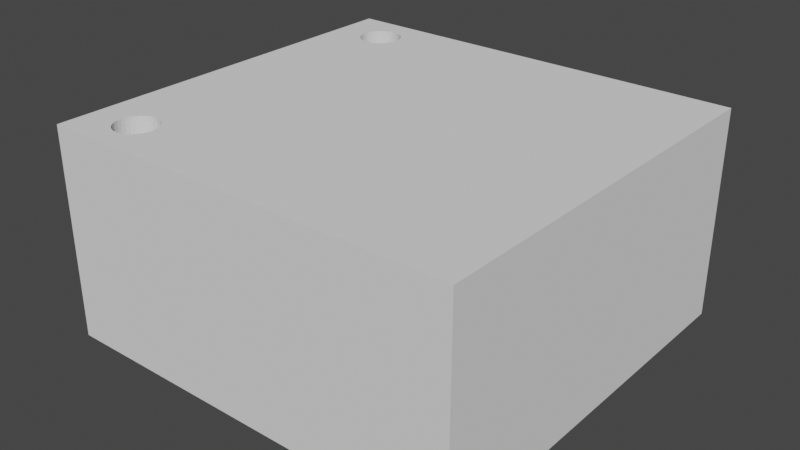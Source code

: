 # Source: VTX_Backstop.blend  (saved by Blender 2.81.16; exported with 4.5.12 LTS)
import bpy
from mathutils import Matrix  # noqa: F401  (used for matrix-valued properties, if any)

bpy.ops.wm.read_factory_settings(use_empty=True)
scene = bpy.context.scene
scene.name = 'Scene'

# ---- collections
col_collection = bpy.data.collections.new('Collection'); scene.collection.children.link(col_collection)

# ---- world
world_world = bpy.data.worlds.new('World'); scene.world = world_world
world_world.use_nodes = True; world_world.node_tree.nodes.clear()
_N = world_world.node_tree.nodes; _L = world_world.node_tree.links
n0 = _N.new('ShaderNodeOutputWorld'); n0.name = 'World Output'; n0.location = (300, 300)
n1 = _N.new('ShaderNodeBackground'); n1.name = 'Background'; n1.location = (10, 300)
n1.inputs[0].default_value = (0.05088, 0.05088, 0.05088, 1.0)
_L.new(n1.outputs[0], n0.inputs[0])
n0.is_active_output = True
world_world.color = (0.05088, 0.05088, 0.05088)
world_world.use_sun_shadow = False
world_world.sun_shadow_jitter_overblur = 0.0

# ---- meshes
me_plane = bpy.data.meshes.new('Plane')
me_plane.from_pydata([(-1.0, -1.0, 0.0), (1.0, -1.0, 0.0), (-1.0, 1.0, 0.0), (1.0, 1.0, 0.0), (-2.384e-07, 0.8947, 0.0), (0.07804, 0.8927, 0.0), (0.1531, 0.8867, 0.0), (0.2222, 0.877, 0.0), (0.2828, 0.8639, 0.0), (0.3326, 0.848, 0.0), (0.3696, 0.8298, 0.0), (0.3923, 0.81, 0.0), (0.4, 0.7895, 0.0), (0.3923, 0.7689, 0.0), (0.3696, 0.7492, 0.0), (0.3326, 0.731, 0.0), (0.2828, 0.715, 0.0), (0.2222, 0.702, 0.0), (0.1531, 0.6922, 0.0), (0.07804, 0.6862, 0.0), (-2.384e-07, 0.6842, 0.0), (-0.07804, 0.6862, 0.0), (-0.1531, 0.6922, 0.0), (-0.2222, 0.702, 0.0), (-0.2828, 0.715, 0.0), (-0.3326, 0.731, 0.0), (-0.3696, 0.7492, 0.0), (-0.3923, 0.7689, 0.0), (-0.4, 0.7895, 0.0), (-0.3923, 0.81, 0.0), (-0.3696, 0.8298, 0.0), (-0.3326, 0.848, 0.0), (-0.2828, 0.8639, 0.0), (-0.2222, 0.877, 0.0), (-0.1531, 0.8867, 0.0), (-0.07804, 0.8927, 0.0), (-2.98e-07, -0.6842, 0.0), (0.07804, -0.6862, 0.0), (0.1531, -0.6922, 0.0), (0.2222, -0.702, 0.0), (0.2828, -0.715, 0.0), (0.3326, -0.731, 0.0), (0.3696, -0.7492, 0.0), (0.3923, -0.7689, 0.0), (0.4, -0.7895, 0.0), (0.3923, -0.81, 0.0), (0.3696, -0.8298, 0.0), (0.3326, -0.848, 0.0), (0.2828, -0.8639, 0.0), (0.2222, -0.877, 0.0), (0.1531, -0.8867, 0.0), (0.07804, -0.8927, 0.0), (-2.31e-07, -0.8947, 0.0), (-0.07804, -0.8927, 0.0), (-0.1531, -0.8867, 0.0), (-0.2222, -0.877, 0.0), (-0.2828, -0.8639, 0.0), (-0.3326, -0.848, 0.0), (-0.3696, -0.8298, 0.0), (-0.3923, -0.81, 0.0), (-0.4, -0.7895, 0.0), (-0.3923, -0.7689, 0.0), (-0.3696, -0.7492, 0.0), (-0.3326, -0.731, 0.0), (-0.2828, -0.715, 0.0), (-0.2222, -0.702, 0.0), (-0.1531, -0.6922, 0.0), (-0.07804, -0.6862, 0.0), (-1.0, 1.0, 2.0), (-1.0, -1.0, 2.0), (1.0, -1.0, 2.0), (1.0, 1.0, 2.0), (-2.384e-07, 0.8947, 2.0), (0.07804, 0.8927, 2.0), (0.1531, 0.8867, 2.0), (0.2222, 0.877, 2.0), (0.2828, 0.8639, 2.0), (0.3326, 0.848, 2.0), (0.3696, 0.8298, 2.0), (0.3923, 0.81, 2.0), (0.4, 0.7895, 2.0), (0.3923, 0.7689, 2.0), (0.3696, 0.7492, 2.0), (0.3326, 0.731, 2.0), (0.2828, 0.715, 2.0), (0.2222, 0.702, 2.0), (0.1531, 0.6922, 2.0), (0.07804, 0.6862, 2.0), (-2.384e-07, 0.6842, 2.0), (-0.07804, 0.6862, 2.0), (-0.1531, 0.6922, 2.0), (-0.2222, 0.702, 2.0), (-0.2828, 0.715, 2.0), (-0.3326, 0.731, 2.0), (-0.3696, 0.7492, 2.0), (-0.3923, 0.7689, 2.0), (-0.4, 0.7895, 2.0), (-0.3923, 0.81, 2.0), (-0.3696, 0.8298, 2.0), (-0.3326, 0.848, 2.0), (-0.2828, 0.8639, 2.0), (-0.2222, 0.877, 2.0), (-0.1531, 0.8867, 2.0), (-0.07804, 0.8927, 2.0), (-2.98e-07, -0.6842, 2.0), (0.07804, -0.6862, 2.0), (0.1531, -0.6922, 2.0), (0.2222, -0.702, 2.0), (0.2828, -0.715, 2.0), (0.3326, -0.731, 2.0), (0.3696, -0.7492, 2.0), (0.3923, -0.7689, 2.0), (0.4, -0.7895, 2.0), (0.3923, -0.81, 2.0), (0.3696, -0.8298, 2.0), (0.3326, -0.848, 2.0), (0.2828, -0.8639, 2.0), (0.2222, -0.877, 2.0), (0.1531, -0.8867, 2.0), (0.07804, -0.8927, 2.0), (-2.31e-07, -0.8947, 2.0), (-0.07804, -0.8927, 2.0), (-0.1531, -0.8867, 2.0), (-0.2222, -0.877, 2.0), (-0.2828, -0.8639, 2.0), (-0.3326, -0.848, 2.0), (-0.3696, -0.8298, 2.0), (-0.3923, -0.81, 2.0), (-0.4, -0.7895, 2.0), (-0.3923, -0.7689, 2.0), (-0.3696, -0.7492, 2.0), (-0.3326, -0.731, 2.0), (-0.2828, -0.715, 2.0), (-0.2222, -0.702, 2.0), (-0.1531, -0.6922, 2.0), (-0.07804, -0.6862, 2.0), (7.0, -1.0, 0.0), (7.0, 1.0, 0.0), (7.0, -1.0, 2.0), (7.0, 1.0, 2.0)], [], [(0, 60, 59, 58, 57, 56, 55, 54, 53, 52, 51, 50, 49, 48, 47, 46, 45, 44, 1), (61, 60, 0, 2, 28, 27, 26, 25, 24, 23, 22, 21, 20, 19, 18, 17, 16, 15, 14, 13, 12, 3, 1, 44, 43, 42, 41, 40, 39, 38, 37, 36, 67, 66, 65, 64, 63, 62), (2, 3, 12, 11, 10, 9, 8, 7, 6, 5, 4, 35, 34, 33, 32, 31, 30, 29, 28), (69, 70, 112, 113, 114, 115, 116, 117, 118, 119, 120, 121, 122, 123, 124, 125, 126, 127, 128), (129, 130, 131, 132, 133, 134, 135, 104, 105, 106, 107, 108, 109, 110, 111, 112, 70, 71, 80, 81, 82, 83, 84, 85, 86, 87, 88, 89, 90, 91, 92, 93, 94, 95, 96, 68, 69, 128), (68, 96, 97, 98, 99, 100, 101, 102, 103, 72, 73, 74, 75, 76, 77, 78, 79, 80, 71), (11, 12, 80, 79), (64, 65, 133, 132), (38, 39, 107, 106), (12, 13, 81, 80), (65, 66, 134, 133), (39, 40, 108, 107), (13, 14, 82, 81), (66, 67, 135, 134), (40, 41, 109, 108), (14, 15, 83, 82), (67, 36, 104, 135), (41, 42, 110, 109), (15, 16, 84, 83), (42, 43, 111, 110), (16, 17, 85, 84), (43, 44, 112, 111), (17, 18, 86, 85), (44, 45, 113, 112), (18, 19, 87, 86), (45, 46, 114, 113), (19, 20, 88, 87), (46, 47, 115, 114), (20, 21, 89, 88), (47, 48, 116, 115), (21, 22, 90, 89), (48, 49, 117, 116), (22, 23, 91, 90), (49, 50, 118, 117), (23, 24, 92, 91), (50, 51, 119, 118), (24, 25, 93, 92), (51, 52, 120, 119), (25, 26, 94, 93), (52, 53, 121, 120), (26, 27, 95, 94), (2, 0, 69, 68), (53, 54, 122, 121), (27, 28, 96, 95), (0, 1, 70, 69), (54, 55, 123, 122), (28, 29, 97, 96), (70, 1, 136, 138), (55, 56, 124, 123), (29, 30, 98, 97), (3, 2, 68, 71), (56, 57, 125, 124), (30, 31, 99, 98), (4, 5, 73, 72), (57, 58, 126, 125), (31, 32, 100, 99), (5, 6, 74, 73), (58, 59, 127, 126), (32, 33, 101, 100), (6, 7, 75, 74), (59, 60, 128, 127), (33, 34, 102, 101), (7, 8, 76, 75), (60, 61, 129, 128), (34, 35, 103, 102), (8, 9, 77, 76), (61, 62, 130, 129), (35, 4, 72, 103), (9, 10, 78, 77), (62, 63, 131, 130), (36, 37, 105, 104), (10, 11, 79, 78), (63, 64, 132, 131), (37, 38, 106, 105), (136, 137, 139, 138), (71, 70, 138, 139), (1, 3, 137, 136), (3, 71, 139, 137)])
_uv = me_plane.uv_layers.new(name='UVMap')
_uv.uv.foreach_set('vector', [0.0, 0.0, 0.3, 0.1053, 0.3038, 0.095, 0.3152, 0.08512, 0.3337, 0.07602, 0.3586, 0.06805, 0.3889, 0.0615, 0.4235, 0.05664, 0.461, 0.05364, 0.5, 0.05263, 0.539, 0.05364, 0.5765, 0.05664, 0.6111, 0.0615, 0.6414, 0.06805, 0.6663, 0.07602, 0.6848, 0.08512, 0.6962, 0.095, 0.7, 0.1053, 1.0, 0.0, 0.3038, 0.1155, 0.3, 0.1053, 0.0, 0.0, 0.0, 1.0, 0.3, 0.8947, 0.3038, 0.8845, 0.3152, 0.8746, 0.3337, 0.8655, 0.3586, 0.8575, 0.3889, 0.851, 0.4235, 0.8461, 0.461, 0.8431, 0.5, 0.8421, 0.539, 0.8431, 0.5765, 0.8461, 0.6111, 0.851, 0.6414, 0.8575, 0.6663, 0.8655, 0.6848, 0.8746, 0.6962, 0.8845, 0.7, 0.8947, 1.0, 1.0, 1.0, 0.0, 0.7, 0.1053, 0.6962, 0.1155, 0.6848, 0.1254, 0.6663, 0.1345, 0.6414, 0.1425, 0.6111, 0.149, 0.5765, 0.1539, 0.539, 0.1569, 0.5, 0.1579, 0.461, 0.1569, 0.4235, 0.1539, 0.3889, 0.149, 0.3586, 0.1425, 0.3337, 0.1345, 0.3152, 0.1254, 0.0, 1.0, 1.0, 1.0, 0.7, 0.8947, 0.6962, 0.905, 0.6848, 0.9149, 0.6663, 0.924, 0.6414, 0.932, 0.6111, 0.9385, 0.5765, 0.9434, 0.539, 0.9464, 0.5, 0.9474, 0.461, 0.9464, 0.4235, 0.9434, 0.3889, 0.9385, 0.3586, 0.932, 0.3337, 0.924, 0.3152, 0.9149, 0.3038, 0.905, 0.3, 0.8947, 0.0, 0.0, 1.0, 0.0, 0.7, 0.1053, 0.6962, 0.095, 0.6848, 0.08512, 0.6663, 0.07602, 0.6414, 0.06805, 0.6111, 0.0615, 0.5765, 0.05664, 0.539, 0.05364, 0.5, 0.05263, 0.461, 0.05364, 0.4235, 0.05664, 0.3889, 0.0615, 0.3586, 0.06805, 0.3337, 0.07602, 0.3152, 0.08512, 0.3038, 0.095, 0.3, 0.1053, 0.3038, 0.1155, 0.3152, 0.1254, 0.3337, 0.1345, 0.3586, 0.1425, 0.3889, 0.149, 0.4235, 0.1539, 0.461, 0.1569, 0.5, 0.1579, 0.539, 0.1569, 0.5765, 0.1539, 0.6111, 0.149, 0.6414, 0.1425, 0.6663, 0.1345, 0.6848, 0.1254, 0.6962, 0.1155, 0.7, 0.1053, 1.0, 0.0, 1.0, 1.0, 0.7, 0.8947, 0.6962, 0.8845, 0.6848, 0.8746, 0.6663, 0.8655, 0.6414, 0.8575, 0.6111, 0.851, 0.5765, 0.8461, 0.539, 0.8431, 0.5, 0.8421, 0.461, 0.8431, 0.4235, 0.8461, 0.3889, 0.851, 0.3586, 0.8575, 0.3337, 0.8655, 0.3152, 0.8746, 0.3038, 0.8845, 0.3, 0.8947, 0.0, 1.0, 0.0, 0.0, 0.3, 0.1053, 0.0, 1.0, 0.3, 0.8947, 0.3038, 0.905, 0.3152, 0.9149, 0.3337, 0.924, 0.3586, 0.932, 0.3889, 0.9385, 0.4235, 0.9434, 0.461, 0.9464, 0.5, 0.9474, 0.539, 0.9464, 0.5765, 0.9434, 0.6111, 0.9385, 0.6414, 0.932, 0.6663, 0.924, 0.6848, 0.9149, 0.6962, 0.905, 0.7, 0.8947, 1.0, 1.0, 0.6962, 0.905, 0.7, 0.8947, 0.7, 0.8947, 0.6962, 0.905, 0.3586, 0.1425, 0.3889, 0.149, 0.3889, 0.149, 0.3586, 0.1425, 0.5765, 0.1539, 0.6111, 0.149, 0.6111, 0.149, 0.5765, 0.1539, 0.7, 0.8947, 0.6962, 0.8845, 0.6962, 0.8845, 0.7, 0.8947, 0.3889, 0.149, 0.4235, 0.1539, 0.4235, 0.1539, 0.3889, 0.149, 0.6111, 0.149, 0.6414, 0.1425, 0.6414, 0.1425, 0.6111, 0.149, 0.6962, 0.8845, 0.6848, 0.8746, 0.6848, 0.8746, 0.6962, 0.8845, 0.4235, 0.1539, 0.461, 0.1569, 0.461, 0.1569, 0.4235, 0.1539, 0.6414, 0.1425, 0.6663, 0.1345, 0.6663, 0.1345, 0.6414, 0.1425, 0.6848, 0.8746, 0.6663, 0.8655, 0.6663, 0.8655, 0.6848, 0.8746, 0.461, 0.1569, 0.5, 0.1579, 0.5, 0.1579, 0.461, 0.1569, 0.6663, 0.1345, 0.6848, 0.1254, 0.6848, 0.1254, 0.6663, 0.1345, 0.6663, 0.8655, 0.6414, 0.8575, 0.6414, 0.8575, 0.6663, 0.8655, 0.6848, 0.1254, 0.6962, 0.1155, 0.6962, 0.1155, 0.6848, 0.1254, 0.6414, 0.8575, 0.6111, 0.851, 0.6111, 0.851, 0.6414, 0.8575, 0.6962, 0.1155, 0.7, 0.1053, 0.7, 0.1053, 0.6962, 0.1155, 0.6111, 0.851, 0.5765, 0.8461, 0.5765, 0.8461, 0.6111, 0.851, 0.7, 0.1053, 0.6962, 0.095, 0.6962, 0.095, 0.7, 0.1053, 0.5765, 0.8461, 0.539, 0.8431, 0.539, 0.8431, 0.5765, 0.8461, 0.6962, 0.095, 0.6848, 0.08512, 0.6848, 0.08512, 0.6962, 0.095, 0.539, 0.8431, 0.5, 0.8421, 0.5, 0.8421, 0.539, 0.8431, 0.6848, 0.08512, 0.6663, 0.07602, 0.6663, 0.07602, 0.6848, 0.08512, 0.5, 0.8421, 0.461, 0.8431, 0.461, 0.8431, 0.5, 0.8421, 0.6663, 0.07602, 0.6414, 0.06805, 0.6414, 0.06805, 0.6663, 0.07602, 0.461, 0.8431, 0.4235, 0.8461, 0.4235, 0.8461, 0.461, 0.8431, 0.6414, 0.06805, 0.6111, 0.0615, 0.6111, 0.0615, 0.6414, 0.06805, 0.4235, 0.8461, 0.3889, 0.851, 0.3889, 0.851, 0.4235, 0.8461, 0.6111, 0.0615, 0.5765, 0.05664, 0.5765, 0.05664, 0.6111, 0.0615, 0.3889, 0.851, 0.3586, 0.8575, 0.3586, 0.8575, 0.3889, 0.851, 0.5765, 0.05664, 0.539, 0.05364, 0.539, 0.05364, 0.5765, 0.05664, 0.3586, 0.8575, 0.3337, 0.8655, 0.3337, 0.8655, 0.3586, 0.8575, 0.539, 0.05364, 0.5, 0.05263, 0.5, 0.05263, 0.539, 0.05364, 0.3337, 0.8655, 0.3152, 0.8746, 0.3152, 0.8746, 0.3337, 0.8655, 0.5, 0.05263, 0.461, 0.05364, 0.461, 0.05364, 0.5, 0.05263, 0.3152, 0.8746, 0.3038, 0.8845, 0.3038, 0.8845, 0.3152, 0.8746, 0.0, 1.0, 0.0, 0.0, 0.0, 0.0, 0.0, 1.0, 0.461, 0.05364, 0.4235, 0.05664, 0.4235, 0.05664, 0.461, 0.05364, 0.3038, 0.8845, 0.3, 0.8947, 0.3, 0.8947, 0.3038, 0.8845, 0.0, 0.0, 1.0, 0.0, 1.0, 0.0, 0.0, 0.0, 0.4235, 0.05664, 0.3889, 0.0615, 0.3889, 0.0615, 0.4235, 0.05664, 0.3, 0.8947, 0.3038, 0.905, 0.3038, 0.905, 0.3, 0.8947, 1.0, 0.0, 1.0, 0.0, 1.0, 0.0, 1.0, 0.0, 0.3889, 0.0615, 0.3586, 0.06805, 0.3586, 0.06805, 0.3889, 0.0615, 0.3038, 0.905, 0.3152, 0.9149, 0.3152, 0.9149, 0.3038, 0.905, 1.0, 1.0, 0.0, 1.0, 0.0, 1.0, 1.0, 1.0, 0.3586, 0.06805, 0.3337, 0.07602, 0.3337, 0.07602, 0.3586, 0.06805, 0.3152, 0.9149, 0.3337, 0.924, 0.3337, 0.924, 0.3152, 0.9149, 0.5, 0.9474, 0.539, 0.9464, 0.539, 0.9464, 0.5, 0.9474, 0.3337, 0.07602, 0.3152, 0.08512, 0.3152, 0.08512, 0.3337, 0.07602, 0.3337, 0.924, 0.3586, 0.932, 0.3586, 0.932, 0.3337, 0.924, 0.539, 0.9464, 0.5765, 0.9434, 0.5765, 0.9434, 0.539, 0.9464, 0.3152, 0.08512, 0.3038, 0.095, 0.3038, 0.095, 0.3152, 0.08512, 0.3586, 0.932, 0.3889, 0.9385, 0.3889, 0.9385, 0.3586, 0.932, 0.5765, 0.9434, 0.6111, 0.9385, 0.6111, 0.9385, 0.5765, 0.9434, 0.3038, 0.095, 0.3, 0.1053, 0.3, 0.1053, 0.3038, 0.095, 0.3889, 0.9385, 0.4235, 0.9434, 0.4235, 0.9434, 0.3889, 0.9385, 0.6111, 0.9385, 0.6414, 0.932, 0.6414, 0.932, 0.6111, 0.9385, 0.3, 0.1053, 0.3038, 0.1155, 0.3038, 0.1155, 0.3, 0.1053, 0.4235, 0.9434, 0.461, 0.9464, 0.461, 0.9464, 0.4235, 0.9434, 0.6414, 0.932, 0.6663, 0.924, 0.6663, 0.924, 0.6414, 0.932, 0.3038, 0.1155, 0.3152, 0.1254, 0.3152, 0.1254, 0.3038, 0.1155, 0.461, 0.9464, 0.5, 0.9474, 0.5, 0.9474, 0.461, 0.9464, 0.6663, 0.924, 0.6848, 0.9149, 0.6848, 0.9149, 0.6663, 0.924, 0.3152, 0.1254, 0.3337, 0.1345, 0.3337, 0.1345, 0.3152, 0.1254, 0.5, 0.1579, 0.539, 0.1569, 0.539, 0.1569, 0.5, 0.1579, 0.6848, 0.9149, 0.6962, 0.905, 0.6962, 0.905, 0.6848, 0.9149, 0.3337, 0.1345, 0.3586, 0.1425, 0.3586, 0.1425, 0.3337, 0.1345, 0.539, 0.1569, 0.5765, 0.1539, 0.5765, 0.1539, 0.539, 0.1569, 1.0, 0.0, 1.0, 1.0, 1.0, 1.0, 1.0, 0.0, 1.0, 1.0, 1.0, 0.0, 1.0, 0.0, 1.0, 1.0, 1.0, 0.0, 1.0, 1.0, 1.0, 1.0, 1.0, 0.0, 1.0, 1.0, 1.0, 1.0, 1.0, 1.0, 1.0, 1.0])
me_plane.use_remesh_fix_poles = True
me_plane.use_remesh_preserve_attributes = False
me_plane.use_mirror_vertex_groups = False
me_plane.update()

# ---- objects
ob_plane = bpy.data.objects.new('Plane', me_plane)

# ---- transforms, parenting, visibility, modifiers, constraints
ob_plane.location = (0.0, 0.0, 0.0)
ob_plane.scale = (0.5, 1.9, 1.0)
ob_plane.lineart.crease_threshold = 0.0

# ---- collection membership
col_collection.objects.link(ob_plane)

# ---- scene / render settings (as saved in the file)
scene.frame_start = 1; scene.frame_end = 250; scene.frame_set(1)
scene.render.engine = 'BLENDER_EEVEE_NEXT'
scene.cycles.use_denoising = False
scene.cycles.samples = 128
scene.cycles.sampling_pattern = 'TABULATED_SOBOL'
scene.cycles.use_adaptive_sampling = False
scene.cycles.use_light_tree = False
scene.view_settings.view_transform = 'Filmic'
scene.unit_settings.scale_length = 0.01
bpy.context.view_layer.update()

# ---- added for rendering (the .blend has no active camera and no usable light): camera, sun
cam_auto = bpy.data.cameras.new('AutoCamera')
cam_auto.lens = 50.0
cam_auto.sensor_width = 36.0
cam_auto.clip_end = 1000.0
ob_auto_camera = bpy.data.objects.new('AutoCamera', cam_auto)
scene.collection.objects.link(ob_auto_camera)
ob_auto_camera.location = (6.92974, -6.51568, 5.34379)
ob_auto_camera.rotation_euler = (1.09748, -7.21219e-08, 0.694738)
scene.camera = ob_auto_camera
light_auto_sun = bpy.data.lights.new('AutoSun', 'SUN')
light_auto_sun.energy = 3.0
light_auto_sun.angle = 0.0523599
ob_auto_sun = bpy.data.objects.new('AutoSun', light_auto_sun)
scene.collection.objects.link(ob_auto_sun)
ob_auto_sun.rotation_euler = (0.872665, 0.174533, 0.523599)
bpy.context.view_layer.update()
